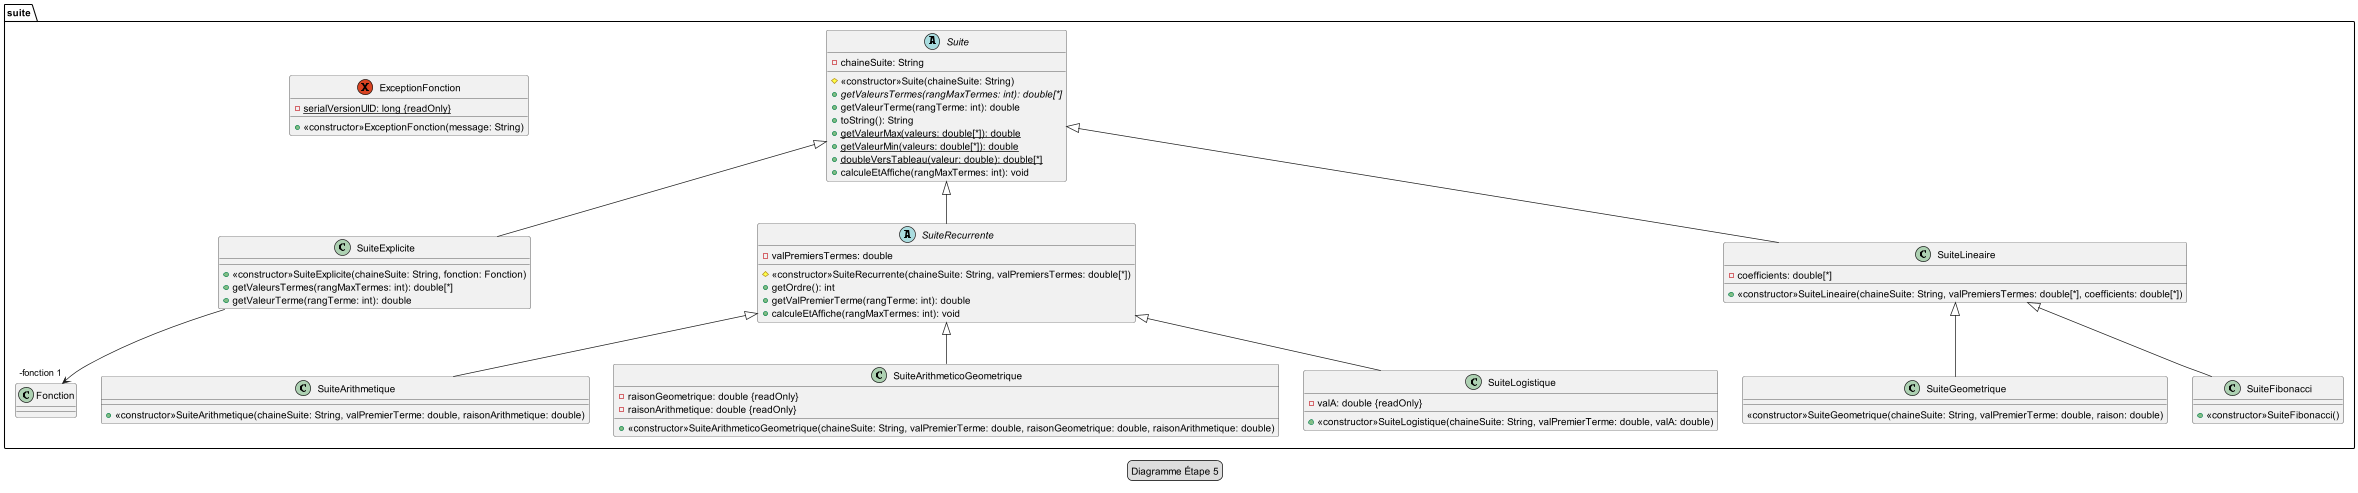

The diagram above was rendered by PlantUML. Its source (embedded in the PNG):
@startuml
legend Diagramme Étape 5

package suite {
    abstract class Suite {
        -chaineSuite: String

        #<<constructor>>Suite(chaineSuite: String)
        +{abstract}getValeursTermes(rangMaxTermes: int): double[*]
        +getValeurTerme(rangTerme: int): double
        +toString(): String
        +{static}getValeurMax(valeurs: double[*]): double
        +{static}getValeurMin(valeurs: double[*]): double
        +{static}doubleVersTableau(valeur: double): double[*]
        +calculeEtAffiche(rangMaxTermes: int): void
    }

    class SuiteExplicite extends Suite {
        +<<constructor>>SuiteExplicite(chaineSuite: String, fonction: Fonction)
        +getValeursTermes(rangMaxTermes: int): double[*]
        +getValeurTerme(rangTerme: int): double
    }

    exception ExceptionFonction {
        -{static}serialVersionUID: long {readOnly}
        +<<constructor>>ExceptionFonction(message: String)
    }

    class Fonction {
    }

    abstract class SuiteRecurrente extends Suite {
        -valPremiersTermes: double
        #<<constructor>>SuiteRecurrente(chaineSuite: String, valPremiersTermes: double[*])
        +getOrdre(): int
        +getValPremierTerme(rangTerme: int): double
        +calculeEtAffiche(rangMaxTermes: int): void
    }

    class SuiteLineaire extends Suite {
        -coefficients: double[*]
        +<<constructor>>SuiteLineaire(chaineSuite: String, valPremiersTermes: double[*], coefficients: double[*])
    }

    class SuiteGeometrique extends SuiteLineaire {
        <<constructor>>SuiteGeometrique(chaineSuite: String, valPremierTerme: double, raison: double)
    }

    class SuiteArithmetique extends SuiteRecurrente {
        +<<constructor>>SuiteArithmetique(chaineSuite: String, valPremierTerme: double, raisonArithmetique: double)
    }

    class SuiteArithmeticoGeometrique extends SuiteRecurrente{
        -raisonGeometrique: double {readOnly}
        -raisonArithmetique: double {readOnly}
        +<<constructor>>SuiteArithmeticoGeometrique(chaineSuite: String, valPremierTerme: double, raisonGeometrique: double, raisonArithmetique: double)
    }

    class SuiteFibonacci extends SuiteLineaire {
        +<<constructor>>SuiteFibonacci()
    }

    class SuiteLogistique extends SuiteRecurrente {
        -valA: double {readOnly}
        +<<constructor>>SuiteLogistique(chaineSuite: String, valPremierTerme: double, valA: double)
    }
}
SuiteExplicite --> "-fonction 1" Fonction
@enduml